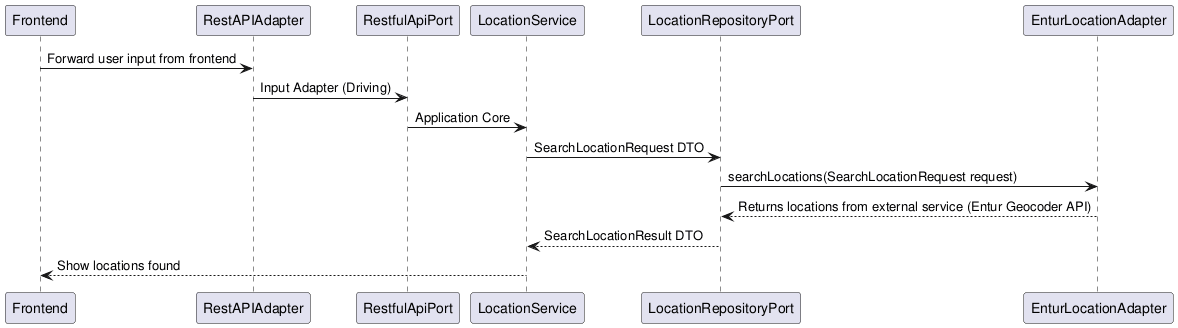

The diagram above was rendered by PlantUML. Its source (embedded in the PNG):
@startuml

Frontend -> RestAPIAdapter: Forward user input from frontend
RestAPIAdapter -> RestfulApiPort: Input Adapter (Driving)
RestfulApiPort -> LocationService: Application Core 
LocationService -> LocationRepositoryPort: SearchLocationRequest DTO
LocationRepositoryPort -> EnturLocationAdapter: searchLocations(SearchLocationRequest request)
EnturLocationAdapter --> LocationRepositoryPort: Returns locations from external service (Entur Geocoder API)
LocationRepositoryPort --> LocationService: SearchLocationResult DTO
LocationService --> Frontend: Show locations found
 
@enduml